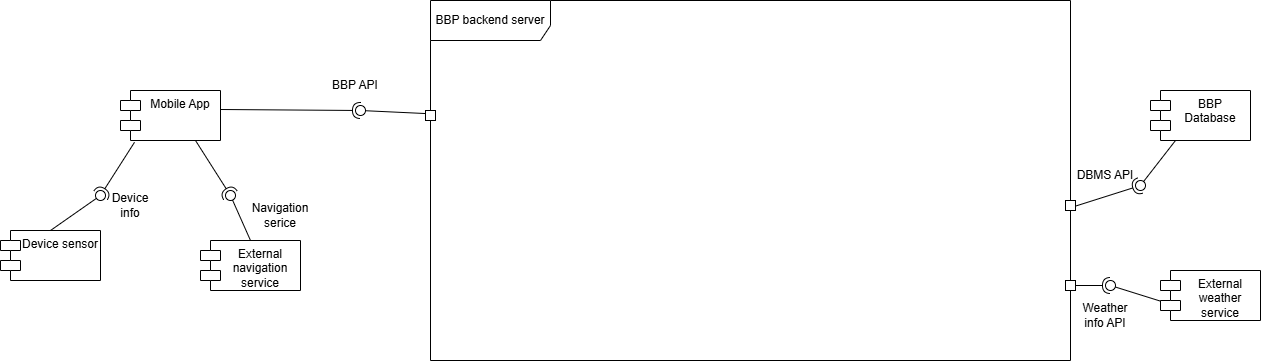

The diagram above was exported from draw.io. Its source (the exported page's mxGraphModel, read from the mxfile embedded in the PNG):
<mxGraphModel dx="2078" dy="921" grid="1" gridSize="10" guides="1" tooltips="1" connect="1" arrows="1" fold="1" page="0" pageScale="1" pageWidth="827" pageHeight="1169" math="0" shadow="0">
  <root>
    <mxCell id="0" />
    <mxCell id="1" parent="0" />
    <mxCell id="-xXbBYzHuVUPJdcEOWj8-1" value="Mobile App" style="shape=module;align=left;spacingLeft=20;align=center;verticalAlign=top;whiteSpace=wrap;html=1;" parent="1" vertex="1">
      <mxGeometry x="-110" y="250" width="100" height="50" as="geometry" />
    </mxCell>
    <mxCell id="-xXbBYzHuVUPJdcEOWj8-2" value="BBP backend server" style="shape=umlFrame;whiteSpace=wrap;html=1;pointerEvents=0;width=120;height=40;" parent="1" vertex="1">
      <mxGeometry x="200" y="160" width="640" height="360" as="geometry" />
    </mxCell>
    <mxCell id="-xXbBYzHuVUPJdcEOWj8-3" value="BBP Database" style="shape=module;align=left;spacingLeft=20;align=center;verticalAlign=top;whiteSpace=wrap;html=1;" parent="1" vertex="1">
      <mxGeometry x="920" y="250" width="100" height="50" as="geometry" />
    </mxCell>
    <mxCell id="-xXbBYzHuVUPJdcEOWj8-4" value="External navigation service" style="shape=module;align=left;spacingLeft=20;align=center;verticalAlign=top;whiteSpace=wrap;html=1;" parent="1" vertex="1">
      <mxGeometry x="-30" y="400" width="100" height="50" as="geometry" />
    </mxCell>
    <mxCell id="-xXbBYzHuVUPJdcEOWj8-5" value="Device sensor" style="shape=module;align=left;spacingLeft=20;align=center;verticalAlign=top;whiteSpace=wrap;html=1;" parent="1" vertex="1">
      <mxGeometry x="-230" y="390" width="100" height="50" as="geometry" />
    </mxCell>
    <mxCell id="-xXbBYzHuVUPJdcEOWj8-6" value="External weather service" style="shape=module;align=left;spacingLeft=20;align=center;verticalAlign=top;whiteSpace=wrap;html=1;" parent="1" vertex="1">
      <mxGeometry x="930" y="430" width="100" height="50" as="geometry" />
    </mxCell>
    <mxCell id="-xXbBYzHuVUPJdcEOWj8-9" value="" style="ellipse;whiteSpace=wrap;html=1;align=center;aspect=fixed;fillColor=none;strokeColor=none;resizable=0;perimeter=centerPerimeter;rotatable=0;allowArrows=0;points=[];outlineConnect=1;" parent="1" vertex="1">
      <mxGeometry x="-185" y="320" width="10" height="10" as="geometry" />
    </mxCell>
    <mxCell id="-xXbBYzHuVUPJdcEOWj8-10" value="" style="rounded=0;orthogonalLoop=1;jettySize=auto;html=1;endArrow=halfCircle;endFill=0;endSize=6;strokeWidth=1;sketch=0;exitX=1;exitY=0.38;exitDx=0;exitDy=0;exitPerimeter=0;" parent="1" source="-xXbBYzHuVUPJdcEOWj8-1" edge="1">
      <mxGeometry relative="1" as="geometry">
        <mxPoint x="-25" y="272.5" as="sourcePoint" />
        <mxPoint x="130" y="270" as="targetPoint" />
      </mxGeometry>
    </mxCell>
    <mxCell id="-xXbBYzHuVUPJdcEOWj8-11" value="" style="rounded=0;orthogonalLoop=1;jettySize=auto;html=1;endArrow=oval;endFill=0;sketch=0;sourcePerimeterSpacing=0;targetPerimeterSpacing=0;endSize=10;exitX=-0.001;exitY=0.304;exitDx=0;exitDy=0;exitPerimeter=0;" parent="1" source="-xXbBYzHuVUPJdcEOWj8-34" edge="1">
      <mxGeometry relative="1" as="geometry">
        <mxPoint x="80" y="275" as="sourcePoint" />
        <mxPoint x="130" y="270" as="targetPoint" />
      </mxGeometry>
    </mxCell>
    <mxCell id="-xXbBYzHuVUPJdcEOWj8-12" value="" style="ellipse;whiteSpace=wrap;html=1;align=center;aspect=fixed;fillColor=none;strokeColor=none;resizable=0;perimeter=centerPerimeter;rotatable=0;allowArrows=0;points=[];outlineConnect=1;" parent="1" vertex="1">
      <mxGeometry x="95" y="270" width="10" height="10" as="geometry" />
    </mxCell>
    <mxCell id="-xXbBYzHuVUPJdcEOWj8-13" value="" style="rounded=0;orthogonalLoop=1;jettySize=auto;html=1;endArrow=halfCircle;endFill=0;endSize=6;strokeWidth=1;sketch=0;exitX=0.14;exitY=1.036;exitDx=0;exitDy=0;exitPerimeter=0;" parent="1" source="-xXbBYzHuVUPJdcEOWj8-1" target="-xXbBYzHuVUPJdcEOWj8-15" edge="1">
      <mxGeometry relative="1" as="geometry">
        <mxPoint x="-110" y="355" as="sourcePoint" />
      </mxGeometry>
    </mxCell>
    <mxCell id="-xXbBYzHuVUPJdcEOWj8-14" value="" style="rounded=0;orthogonalLoop=1;jettySize=auto;html=1;endArrow=oval;endFill=0;sketch=0;sourcePerimeterSpacing=0;targetPerimeterSpacing=0;endSize=10;exitX=0.5;exitY=0;exitDx=0;exitDy=0;" parent="1" source="-xXbBYzHuVUPJdcEOWj8-5" target="-xXbBYzHuVUPJdcEOWj8-15" edge="1">
      <mxGeometry relative="1" as="geometry">
        <mxPoint x="-150" y="355" as="sourcePoint" />
      </mxGeometry>
    </mxCell>
    <mxCell id="-xXbBYzHuVUPJdcEOWj8-15" value="" style="ellipse;whiteSpace=wrap;html=1;align=center;aspect=fixed;fillColor=none;strokeColor=none;resizable=0;perimeter=centerPerimeter;rotatable=0;allowArrows=0;points=[];outlineConnect=1;" parent="1" vertex="1">
      <mxGeometry x="-135" y="350" width="10" height="10" as="geometry" />
    </mxCell>
    <mxCell id="-xXbBYzHuVUPJdcEOWj8-16" value="" style="rounded=0;orthogonalLoop=1;jettySize=auto;html=1;endArrow=halfCircle;endFill=0;endSize=6;strokeWidth=1;sketch=0;exitX=0.75;exitY=1;exitDx=0;exitDy=0;" parent="1" source="-xXbBYzHuVUPJdcEOWj8-1" target="-xXbBYzHuVUPJdcEOWj8-18" edge="1">
      <mxGeometry relative="1" as="geometry">
        <mxPoint x="20" y="355" as="sourcePoint" />
      </mxGeometry>
    </mxCell>
    <mxCell id="-xXbBYzHuVUPJdcEOWj8-17" value="" style="rounded=0;orthogonalLoop=1;jettySize=auto;html=1;endArrow=oval;endFill=0;sketch=0;sourcePerimeterSpacing=0;targetPerimeterSpacing=0;endSize=10;exitX=0.5;exitY=0;exitDx=0;exitDy=0;" parent="1" source="-xXbBYzHuVUPJdcEOWj8-4" target="-xXbBYzHuVUPJdcEOWj8-18" edge="1">
      <mxGeometry relative="1" as="geometry">
        <mxPoint x="-20" y="355" as="sourcePoint" />
      </mxGeometry>
    </mxCell>
    <mxCell id="-xXbBYzHuVUPJdcEOWj8-18" value="" style="ellipse;whiteSpace=wrap;html=1;align=center;aspect=fixed;fillColor=none;strokeColor=none;resizable=0;perimeter=centerPerimeter;rotatable=0;allowArrows=0;points=[];outlineConnect=1;" parent="1" vertex="1">
      <mxGeometry x="-5" y="350" width="10" height="10" as="geometry" />
    </mxCell>
    <mxCell id="-xXbBYzHuVUPJdcEOWj8-19" value="" style="rounded=0;orthogonalLoop=1;jettySize=auto;html=1;endArrow=halfCircle;endFill=0;endSize=6;strokeWidth=1;sketch=0;exitX=1.001;exitY=0.56;exitDx=0;exitDy=0;exitPerimeter=0;" parent="1" source="-xXbBYzHuVUPJdcEOWj8-40" target="-xXbBYzHuVUPJdcEOWj8-21" edge="1">
      <mxGeometry relative="1" as="geometry">
        <mxPoint x="1229.3700000000001" y="422.43999999999994" as="sourcePoint" />
        <mxPoint x="1310.0000000000002" y="390" as="targetPoint" />
      </mxGeometry>
    </mxCell>
    <mxCell id="-xXbBYzHuVUPJdcEOWj8-20" value="" style="rounded=0;orthogonalLoop=1;jettySize=auto;html=1;endArrow=oval;endFill=0;sketch=0;sourcePerimeterSpacing=0;targetPerimeterSpacing=0;endSize=10;exitX=0.25;exitY=1;exitDx=0;exitDy=0;" parent="1" source="-xXbBYzHuVUPJdcEOWj8-3" target="-xXbBYzHuVUPJdcEOWj8-21" edge="1">
      <mxGeometry relative="1" as="geometry">
        <mxPoint x="890" y="345" as="sourcePoint" />
      </mxGeometry>
    </mxCell>
    <mxCell id="-xXbBYzHuVUPJdcEOWj8-21" value="" style="ellipse;whiteSpace=wrap;html=1;align=center;aspect=fixed;fillColor=none;strokeColor=none;resizable=0;perimeter=centerPerimeter;rotatable=0;allowArrows=0;points=[];outlineConnect=1;" parent="1" vertex="1">
      <mxGeometry x="905" y="340" width="10" height="10" as="geometry" />
    </mxCell>
    <mxCell id="-xXbBYzHuVUPJdcEOWj8-22" value="" style="rounded=0;orthogonalLoop=1;jettySize=auto;html=1;endArrow=halfCircle;endFill=0;endSize=6;strokeWidth=1;sketch=0;" parent="1" source="-xXbBYzHuVUPJdcEOWj8-38" target="-xXbBYzHuVUPJdcEOWj8-24" edge="1">
      <mxGeometry relative="1" as="geometry">
        <mxPoint x="900" y="445" as="sourcePoint" />
      </mxGeometry>
    </mxCell>
    <mxCell id="-xXbBYzHuVUPJdcEOWj8-23" value="" style="rounded=0;orthogonalLoop=1;jettySize=auto;html=1;endArrow=oval;endFill=0;sketch=0;sourcePerimeterSpacing=0;targetPerimeterSpacing=0;endSize=10;exitX=0.005;exitY=0.616;exitDx=0;exitDy=0;exitPerimeter=0;" parent="1" source="-xXbBYzHuVUPJdcEOWj8-6" target="-xXbBYzHuVUPJdcEOWj8-24" edge="1">
      <mxGeometry relative="1" as="geometry">
        <mxPoint x="860" y="445" as="sourcePoint" />
      </mxGeometry>
    </mxCell>
    <mxCell id="-xXbBYzHuVUPJdcEOWj8-24" value="" style="ellipse;whiteSpace=wrap;html=1;align=center;aspect=fixed;fillColor=none;strokeColor=none;resizable=0;perimeter=centerPerimeter;rotatable=0;allowArrows=0;points=[];outlineConnect=1;" parent="1" vertex="1">
      <mxGeometry x="875" y="440" width="10" height="10" as="geometry" />
    </mxCell>
    <mxCell id="-xXbBYzHuVUPJdcEOWj8-25" value="DBMS API" style="text;html=1;whiteSpace=wrap;strokeColor=none;fillColor=none;align=center;verticalAlign=middle;rounded=0;" parent="1" vertex="1">
      <mxGeometry x="845" y="320" width="60" height="30" as="geometry" />
    </mxCell>
    <mxCell id="-xXbBYzHuVUPJdcEOWj8-26" value="Weather info API" style="text;html=1;whiteSpace=wrap;strokeColor=none;fillColor=none;align=center;verticalAlign=middle;rounded=0;" parent="1" vertex="1">
      <mxGeometry x="845" y="460" width="60" height="30" as="geometry" />
    </mxCell>
    <mxCell id="-xXbBYzHuVUPJdcEOWj8-27" value="Navigation&lt;br&gt;serice" style="text;html=1;whiteSpace=wrap;strokeColor=none;fillColor=none;align=center;verticalAlign=middle;rounded=0;" parent="1" vertex="1">
      <mxGeometry x="20" y="360" width="60" height="30" as="geometry" />
    </mxCell>
    <mxCell id="-xXbBYzHuVUPJdcEOWj8-28" value="Device info" style="text;html=1;whiteSpace=wrap;strokeColor=none;fillColor=none;align=center;verticalAlign=middle;rounded=0;" parent="1" vertex="1">
      <mxGeometry x="-130" y="350" width="60" height="30" as="geometry" />
    </mxCell>
    <mxCell id="-xXbBYzHuVUPJdcEOWj8-31" value="" style="ellipse;whiteSpace=wrap;html=1;align=center;aspect=fixed;fillColor=none;strokeColor=none;resizable=0;perimeter=centerPerimeter;rotatable=0;allowArrows=0;points=[];outlineConnect=1;" parent="1" vertex="1">
      <mxGeometry x="120" y="320" width="10" height="10" as="geometry" />
    </mxCell>
    <mxCell id="-xXbBYzHuVUPJdcEOWj8-32" value="BBP API" style="text;html=1;whiteSpace=wrap;strokeColor=none;fillColor=none;align=center;verticalAlign=middle;rounded=0;" parent="1" vertex="1">
      <mxGeometry x="45" y="230" width="160" height="30" as="geometry" />
    </mxCell>
    <mxCell id="-xXbBYzHuVUPJdcEOWj8-35" value="" style="rounded=0;orthogonalLoop=1;jettySize=auto;html=1;endArrow=oval;endFill=0;sketch=0;sourcePerimeterSpacing=0;targetPerimeterSpacing=0;endSize=10;exitX=-0.001;exitY=0.304;exitDx=0;exitDy=0;exitPerimeter=0;" parent="1" source="-xXbBYzHuVUPJdcEOWj8-2" target="-xXbBYzHuVUPJdcEOWj8-34" edge="1">
      <mxGeometry relative="1" as="geometry">
        <mxPoint x="199" y="269" as="sourcePoint" />
        <mxPoint x="130" y="270" as="targetPoint" />
      </mxGeometry>
    </mxCell>
    <mxCell id="-xXbBYzHuVUPJdcEOWj8-34" value="" style="rounded=0;whiteSpace=wrap;html=1;" parent="1" vertex="1">
      <mxGeometry x="195" y="270" width="10" height="10" as="geometry" />
    </mxCell>
    <mxCell id="-xXbBYzHuVUPJdcEOWj8-37" value="" style="rounded=0;orthogonalLoop=1;jettySize=auto;html=1;endArrow=oval;endFill=0;sketch=0;sourcePerimeterSpacing=0;targetPerimeterSpacing=0;endSize=10;exitX=0;exitY=0.528;exitDx=0;exitDy=0;exitPerimeter=0;" parent="1" source="-xXbBYzHuVUPJdcEOWj8-2" edge="1">
      <mxGeometry relative="1" as="geometry">
        <mxPoint x="200" y="350" as="sourcePoint" />
        <mxPoint x="200" y="350" as="targetPoint" />
      </mxGeometry>
    </mxCell>
    <mxCell id="-xXbBYzHuVUPJdcEOWj8-40" value="" style="rounded=0;whiteSpace=wrap;html=1;" parent="1" vertex="1">
      <mxGeometry x="835" y="360" width="10" height="10" as="geometry" />
    </mxCell>
    <mxCell id="-xXbBYzHuVUPJdcEOWj8-42" value="" style="rounded=0;orthogonalLoop=1;jettySize=auto;html=1;endArrow=halfCircle;endFill=0;endSize=6;strokeWidth=1;sketch=0;exitX=0.999;exitY=0.78;exitDx=0;exitDy=0;exitPerimeter=0;" parent="1" source="-xXbBYzHuVUPJdcEOWj8-2" target="-xXbBYzHuVUPJdcEOWj8-38" edge="1">
      <mxGeometry relative="1" as="geometry">
        <mxPoint x="839" y="441" as="sourcePoint" />
        <mxPoint x="880" y="445" as="targetPoint" />
      </mxGeometry>
    </mxCell>
    <mxCell id="-xXbBYzHuVUPJdcEOWj8-38" value="" style="rounded=0;whiteSpace=wrap;html=1;" parent="1" vertex="1">
      <mxGeometry x="835" y="440" width="10" height="10" as="geometry" />
    </mxCell>
  </root>
</mxGraphModel>